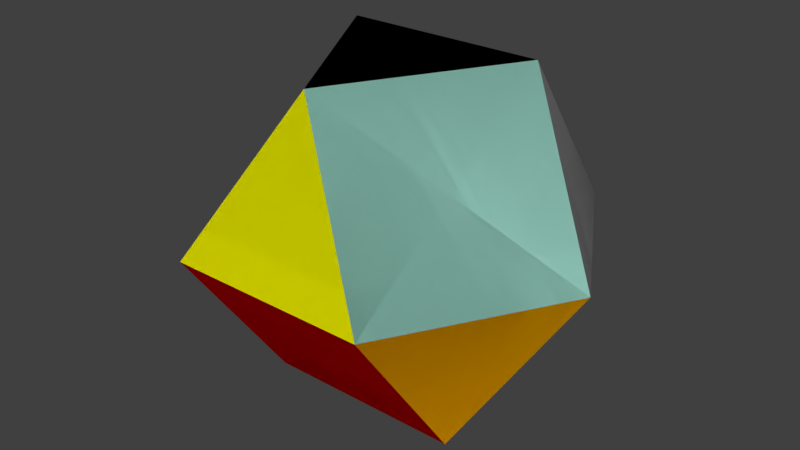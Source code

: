 # Source: Carbon_atom.blend  (saved by Blender 2.79.0; exported with 4.5.12 LTS)
import bpy
from mathutils import Matrix  # noqa: F401  (used for matrix-valued properties, if any)

bpy.ops.wm.read_factory_settings(use_empty=True)
scene = bpy.context.scene
scene.name = 'Scene'

# ---- collections
col_collection_1 = bpy.data.collections.new('Collection 1'); scene.collection.children.link(col_collection_1)

# ---- materials (node trees are filled in below, after node groups)
mat_acmat0 = bpy.data.materials.new('acmat0')
mat_acmat0.alpha_threshold = 0.0
mat_acmat0.use_transparent_shadow = False
mat_acmat0.diffuse_color = (1.0, 1.0, 1.0, 1.0)
mat_acmat0.specular_color = (0.2, 0.2, 0.2)
mat_acmat0.roughness = 0.5
mat_acmat1 = bpy.data.materials.new('acmat1')
mat_acmat1.alpha_threshold = 0.0
mat_acmat1.use_transparent_shadow = False
mat_acmat1.diffuse_color = (0.7843, 0.3137, 0.3137, 1.0)
mat_acmat1.specular_color = (0.2, 0.2, 0.2)
mat_acmat1.roughness = 0.5
mat_acmat2 = bpy.data.materials.new('acmat2')
mat_acmat2.alpha_threshold = 0.0
mat_acmat2.use_transparent_shadow = False
mat_acmat2.diffuse_color = (0.0, 1.0, 0.0, 1.0)
mat_acmat2.specular_color = (0.2, 0.2, 0.2)
mat_acmat2.roughness = 0.5
mat_acmat3 = bpy.data.materials.new('acmat3')
mat_acmat3.alpha_threshold = 0.0
mat_acmat3.use_transparent_shadow = False
mat_acmat3.diffuse_color = (0.7143, 0.8571, 1.0, 1.0)
mat_acmat3.specular_color = (0.2, 0.2, 0.2)
mat_acmat3.roughness = 0.5
mat_acmat4 = bpy.data.materials.new('acmat4')
mat_acmat4.alpha_threshold = 0.0
mat_acmat4.use_transparent_shadow = False
mat_acmat4.diffuse_color = (1.0, 1.0, 0.0, 1.0)
mat_acmat4.specular_color = (0.2, 0.2, 0.2)
mat_acmat4.roughness = 0.5
mat_acmat5 = bpy.data.materials.new('acmat5')
mat_acmat5.alpha_threshold = 0.0
mat_acmat5.use_transparent_shadow = False
mat_acmat5.diffuse_color = (1.0, 0.0, 0.0, 1.0)
mat_acmat5.specular_color = (0.2, 0.2, 0.2)
mat_acmat5.roughness = 0.5
mat_acmat6 = bpy.data.materials.new('acmat6')
mat_acmat6.alpha_threshold = 0.0
mat_acmat6.use_transparent_shadow = False
mat_acmat6.diffuse_color = (0.3382, 0.6569, 0.5686, 1.0)
mat_acmat6.specular_color = (0.2, 0.2, 0.2)
mat_acmat6.roughness = 0.5
mat_acmat7 = bpy.data.materials.new('acmat7')
mat_acmat7.alpha_threshold = 0.0
mat_acmat7.use_transparent_shadow = False
mat_acmat7.diffuse_color = (0.0, 0.0, 0.0, 1.0)
mat_acmat7.specular_color = (0.2, 0.2, 0.2)
mat_acmat7.roughness = 0.5
mat_acmat8 = bpy.data.materials.new('acmat8')
mat_acmat8.alpha_threshold = 0.0
mat_acmat8.use_transparent_shadow = False
mat_acmat8.diffuse_color = (1.0, 0.4667, 0.0, 1.0)
mat_acmat8.specular_color = (0.2, 0.2, 0.2)
mat_acmat8.roughness = 0.5
mat_acmat9 = bpy.data.materials.new('acmat9')
mat_acmat9.alpha_threshold = 0.0
mat_acmat9.use_transparent_shadow = False
mat_acmat9.diffuse_color = (1.0, 1.0, 1.0, 1.0)
mat_acmat9.specular_color = (0.33, 0.33, 0.33)
mat_acmat9.roughness = 0.5
mat_acmat10 = bpy.data.materials.new('acmat10')
mat_acmat10.alpha_threshold = 0.0
mat_acmat10.use_transparent_shadow = False
mat_acmat10.diffuse_color = (1.0, 1.0, 1.0, 1.0)
mat_acmat10.specular_color = (0.2, 0.2, 0.2)
mat_acmat10.roughness = 0.5
mat_acmat11 = bpy.data.materials.new('acmat11')
mat_acmat11.alpha_threshold = 0.0
mat_acmat11.use_transparent_shadow = False
mat_acmat11.diffuse_color = (0.0, 0.0, 1.0, 1.0)
mat_acmat11.specular_color = (0.2, 0.2, 0.2)
mat_acmat11.roughness = 0.5
mat_acmat12 = bpy.data.materials.new('acmat12')
mat_acmat12.alpha_threshold = 0.0
mat_acmat12.use_transparent_shadow = False
mat_acmat12.diffuse_color = (0.3333, 0.3333, 0.3333, 1.0)
mat_acmat12.specular_color = (0.2, 0.2, 0.2)
mat_acmat12.roughness = 0.5
mat_acmat13 = bpy.data.materials.new('acmat13')
mat_acmat13.alpha_threshold = 0.0
mat_acmat13.use_transparent_shadow = False
mat_acmat13.diffuse_color = (1.0, 0.5378, 1.0, 1.0)
mat_acmat13.specular_color = (0.2, 0.2, 0.2)
mat_acmat13.roughness = 0.5

# ---- material node trees

# ---- world
world_world = bpy.data.worlds.new('World'); scene.world = world_world
world_world.color = (0.05088, 0.05088, 0.05088)
world_world.use_sun_shadow = False
world_world.sun_shadow_jitter_overblur = 0.0
world_world.cycles.sampling_method = 'MANUAL'

# ---- meshes
me_mesh11 = bpy.data.meshes.new('mesh11')
me_mesh11.from_pydata([(-0.501, -0.8169, 0.2892), (0.5009, -0.8169, 0.2892), (1.0, -5.031e-05, 0.0), (3.934e-06, -0.8169, -0.5785), (-0.5, -5.031e-05, -0.866), (0.5, -5.031e-05, -0.866), (0.5009, 0.8169, -0.2892), (-0.501, 0.8169, -0.2892), (-1.0, -5.031e-05, 0.0), (0.5, -5.031e-05, 0.866), (-0.5, -5.031e-05, 0.866), (3.934e-06, 0.8169, 0.5785), (3.934e-06, 0.8169, 0.5785), (-0.5, -5.031e-05, 0.866), (0.5, -5.031e-05, 0.866), (-1.0, -5.031e-05, 0.0), (-0.501, 0.8169, -0.2892), (0.5009, 0.8169, -0.2892), (0.5, -5.031e-05, -0.866), (-0.5, -5.031e-05, -0.866), (3.934e-06, -0.8169, -0.5785), (1.0, -5.031e-05, 0.0), (0.5009, -0.8169, 0.2892), (-0.501, -0.8169, 0.2892)], [], [(20, 21, 22), (21, 20, 18), (5, 3, 2), (1, 2, 3), (18, 20, 19), (4, 3, 5), (19, 15, 16), (7, 8, 4), (16, 18, 19), (18, 16, 17), (6, 7, 5), (4, 5, 7), (12, 13, 14), (9, 10, 11), (23, 14, 13), (14, 23, 22), (1, 0, 9), (10, 9, 0), (12, 21, 17), (21, 12, 14), (9, 11, 2), (6, 2, 11), (17, 16, 12), (11, 7, 6), (21, 14, 22), (1, 9, 2), (22, 23, 20), (3, 0, 1), (20, 15, 19), (15, 20, 23), (0, 3, 8), (4, 8, 3), (15, 23, 13), (10, 0, 8), (18, 17, 21), (2, 6, 5), (15, 12, 16), (12, 15, 13), (10, 8, 11), (7, 11, 8)])
me_mesh11.polygons.foreach_set('material_index', [0, 0, 0, 0, 1, 1, 2, 2, 3, 3, 3, 3, 4, 4, 5, 5, 5, 5, 6, 6, 6, 6, 7, 7, 8, 8, 9, 9, 10, 10, 10, 10, 11, 11, 12, 12, 13, 13, 13, 13])
_uv = me_mesh11.uv_layers.new(name='ID2-TexCoord')
_uv.uv.foreach_set('vector', [1.972, 1.97, -1.968, 5.907, -1.972, 1.97, -1.968, 5.907, 1.972, 1.97, 1.968, 5.907, 1.968, 5.907, 1.972, 1.97, -1.968, 5.907, -1.972, 1.97, -1.968, 5.907, 1.972, 1.97, -3.941, 4.544, -1.972, 1.134, -0.003741, 4.544, -0.003741, 4.544, -1.972, 1.134, -3.941, 4.544, -3.941, 2.28, -0.003741, 2.28, -1.972, 5.689, -1.972, 5.689, -0.003741, 2.28, -3.941, 2.28, 0.0, 3.941, -3.941, 0.003737, -0.003741, 0.003737, -3.941, 0.003737, 0.0, 3.941, -3.944, 3.941, -3.944, 3.941, 0.0, 3.941, -3.941, 0.003737, -0.003741, 0.003737, -3.941, 0.003737, 0.0, 3.941, 1.972, 5.689, 0.003741, 2.28, 3.941, 2.28, 3.941, 2.28, 0.003741, 2.28, 1.972, 5.689, 0.0, 0.0, 3.941, 3.937, 0.003741, 3.937, 3.941, 3.937, 0.0, 0.0, 3.944, 0.0, 3.944, 0.0, 0.0, 0.0, 3.941, 3.937, 0.003741, 3.937, 3.941, 3.937, 0.0, 0.0, 0.0, 3.941, 3.941, 0.003737, 3.944, 3.941, 3.941, 0.003737, 0.0, 3.941, 0.003741, 0.003737, 0.003741, 0.003737, 0.0, 3.941, 3.941, 0.003737, 3.944, 3.941, 3.941, 0.003737, 0.0, 3.941, 3.944, 2.277, 0.0, 2.277, 1.972, -1.139, 1.972, -1.139, 0.0, 2.277, 3.944, 2.277, 3.941, 4.544, 0.003741, 4.544, 1.972, 1.134, 1.972, 1.134, 0.003741, 4.544, 3.941, 4.544, -3.944, 0.0, 0.0, 0.0, -1.972, 3.416, -1.972, 3.416, 0.0, 0.0, -3.944, 0.0, -3.944, 0.0, -0.003741, 3.937, -3.941, 3.937, -0.003741, 3.937, -3.944, 0.0, 0.0, 0.0, 0.0, 0.0, -3.944, 0.0, -0.003741, 3.937, -3.941, 3.937, -0.003741, 3.937, -3.944, 0.0, -1.968, 3.41, 0.0, 0.0, 1.968, 3.41, 1.968, 3.41, 0.0, 0.0, -1.968, 3.41, 1.968, 1.145, 0.0, 4.555, -1.968, 1.145, -1.968, 1.145, 0.0, 4.555, 1.968, 1.145, -1.968, 1.974, 1.972, 5.911, -1.972, 5.911, 1.972, 5.911, -1.968, 1.974, 1.968, 1.974, 1.968, 1.974, -1.968, 1.974, 1.972, 5.911, -1.972, 5.911, 1.972, 5.911, -1.968, 1.974])
me_mesh11.materials.append(mat_acmat0)
me_mesh11.materials.append(mat_acmat1)
me_mesh11.materials.append(mat_acmat2)
me_mesh11.materials.append(mat_acmat3)
me_mesh11.materials.append(mat_acmat4)
me_mesh11.materials.append(mat_acmat5)
me_mesh11.materials.append(mat_acmat6)
me_mesh11.materials.append(mat_acmat7)
me_mesh11.materials.append(mat_acmat8)
me_mesh11.materials.append(mat_acmat9)
me_mesh11.materials.append(mat_acmat10)
me_mesh11.materials.append(mat_acmat11)
me_mesh11.materials.append(mat_acmat12)
me_mesh11.materials.append(mat_acmat13)
me_mesh11.use_remesh_preserve_volume = False
me_mesh11.use_remesh_preserve_attributes = False
me_mesh11.use_mirror_vertex_groups = False
me_mesh11.update()

# ---- objects
ob_id0inst = bpy.data.objects.new('ID0inst', None)
ob_mesh11 = bpy.data.objects.new('mesh11', me_mesh11)

# ---- transforms, parenting, visibility, modifiers, constraints
ob_id0inst.location = (0.0, 0.0, 0.834)
ob_id0inst.rotation_euler = (1.571, -0.0, 0.0)
ob_id0inst.empty_image_offset = (0.0, 0.0)
ob_id0inst.lineart.crease_threshold = 0.0
ob_mesh11.parent = ob_id0inst
ob_mesh11.location = (0.0, 0.0, 0.0)
ob_mesh11.lineart.crease_threshold = 0.0

# ---- collection membership
col_collection_1.objects.link(ob_id0inst)
col_collection_1.objects.link(ob_mesh11)

# ---- scene / render settings (as saved in the file)
scene.frame_start = 1; scene.frame_end = 250; scene.frame_set(0)
scene.render.engine = 'BLENDER_EEVEE_NEXT'
scene.render.resolution_percentage = 50
scene.render.dither_intensity = 0.0
scene.cycles.use_denoising = False
scene.cycles.samples = 128
scene.cycles.sampling_pattern = 'TABULATED_SOBOL'
scene.cycles.use_adaptive_sampling = False
scene.cycles.use_light_tree = False
scene.cycles.blur_glossy = 0.0
scene.cycles.sample_clamp_indirect = 0.0
scene.view_settings.view_transform = 'Standard'
bpy.context.view_layer.update()

# ---- added for rendering (the .blend has no active camera and no usable light): camera, sun
cam_auto = bpy.data.cameras.new('AutoCamera')
cam_auto.lens = 50.0
cam_auto.sensor_width = 36.0
cam_auto.clip_end = 1000.0
ob_auto_camera = bpy.data.objects.new('AutoCamera', cam_auto)
scene.collection.objects.link(ob_auto_camera)
ob_auto_camera.location = (2.87701, -3.45241, 3.13567)
ob_auto_camera.rotation_euler = (1.09748, -7.21219e-08, 0.694738)
scene.camera = ob_auto_camera
light_auto_sun = bpy.data.lights.new('AutoSun', 'SUN')
light_auto_sun.energy = 3.0
light_auto_sun.angle = 0.0523599
ob_auto_sun = bpy.data.objects.new('AutoSun', light_auto_sun)
scene.collection.objects.link(ob_auto_sun)
ob_auto_sun.rotation_euler = (0.872665, 0.174533, 0.523599)
bpy.context.view_layer.update()
